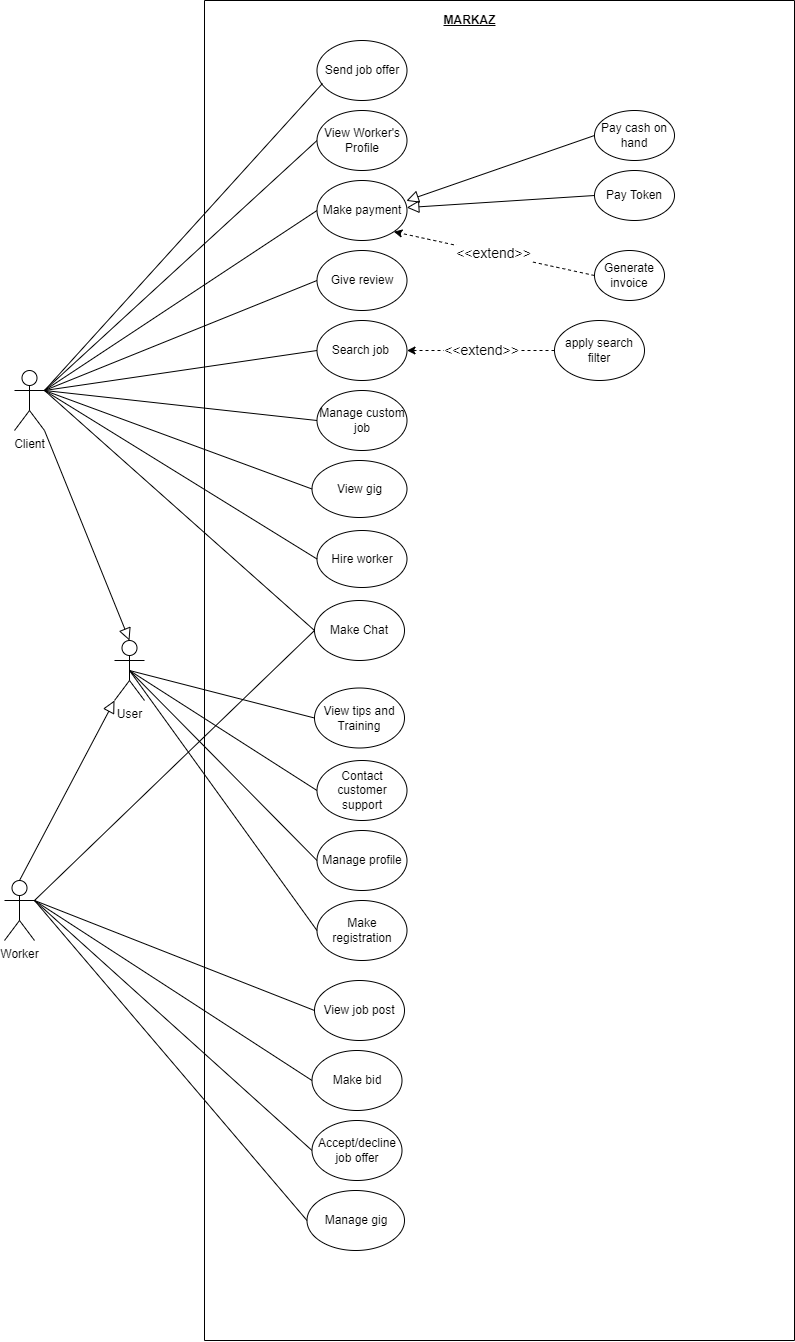

The diagram above was exported from draw.io. Its source (the exported page's mxGraphModel, read from the mxfile embedded in the PNG):
<mxGraphModel dx="1847" dy="750" grid="1" gridSize="10" guides="1" tooltips="1" connect="1" arrows="1" fold="1" page="1" pageScale="1" pageWidth="1100" pageHeight="1700" math="0" shadow="0">
  <root>
    <mxCell id="0" />
    <mxCell id="1" parent="0" />
    <mxCell id="nm7a-neMfotY1w5gMxsQ-1" value="Client" style="shape=umlActor;verticalLabelPosition=bottom;verticalAlign=top;html=1;outlineConnect=0;" parent="1" vertex="1">
      <mxGeometry x="130" y="620" width="30" height="60" as="geometry" />
    </mxCell>
    <mxCell id="nm7a-neMfotY1w5gMxsQ-2" value="Worker" style="shape=umlActor;verticalLabelPosition=bottom;verticalAlign=top;html=1;outlineConnect=0;" parent="1" vertex="1">
      <mxGeometry x="120" y="1130" width="30" height="60" as="geometry" />
    </mxCell>
    <mxCell id="nm7a-neMfotY1w5gMxsQ-52" value="" style="endArrow=none;html=1;rounded=0;entryX=0;entryY=0.5;entryDx=0;entryDy=0;exitX=1;exitY=0.3333333333333333;exitDx=0;exitDy=0;exitPerimeter=0;" parent="1" source="nm7a-neMfotY1w5gMxsQ-1" target="nm7a-neMfotY1w5gMxsQ-40" edge="1">
      <mxGeometry width="50" height="50" relative="1" as="geometry">
        <mxPoint x="280" y="460" as="sourcePoint" />
        <mxPoint x="420" y="160" as="targetPoint" />
      </mxGeometry>
    </mxCell>
    <mxCell id="nm7a-neMfotY1w5gMxsQ-58" value="" style="endArrow=none;html=1;rounded=0;entryX=0;entryY=0.5;entryDx=0;entryDy=0;exitX=1;exitY=0.3333333333333333;exitDx=0;exitDy=0;exitPerimeter=0;" parent="1" source="nm7a-neMfotY1w5gMxsQ-1" target="nm7a-neMfotY1w5gMxsQ-57" edge="1">
      <mxGeometry width="50" height="50" relative="1" as="geometry">
        <mxPoint x="430" y="430" as="sourcePoint" />
        <mxPoint x="480" y="380" as="targetPoint" />
      </mxGeometry>
    </mxCell>
    <mxCell id="nm7a-neMfotY1w5gMxsQ-65" value="" style="endArrow=none;html=1;rounded=0;entryX=0;entryY=0.5;entryDx=0;entryDy=0;exitX=1;exitY=0.3333333333333333;exitDx=0;exitDy=0;exitPerimeter=0;" parent="1" source="nm7a-neMfotY1w5gMxsQ-2" target="nm7a-neMfotY1w5gMxsQ-64" edge="1">
      <mxGeometry width="50" height="50" relative="1" as="geometry">
        <mxPoint x="270" y="910" as="sourcePoint" />
        <mxPoint x="335" y="1000" as="targetPoint" />
      </mxGeometry>
    </mxCell>
    <mxCell id="nm7a-neMfotY1w5gMxsQ-73" value="" style="endArrow=none;html=1;rounded=0;exitX=1;exitY=0.3333333333333333;exitDx=0;exitDy=0;exitPerimeter=0;entryX=0;entryY=0.5;entryDx=0;entryDy=0;" parent="1" source="nm7a-neMfotY1w5gMxsQ-2" target="nm7a-neMfotY1w5gMxsQ-72" edge="1">
      <mxGeometry width="50" height="50" relative="1" as="geometry">
        <mxPoint x="665" y="1020" as="sourcePoint" />
        <mxPoint x="715" y="970" as="targetPoint" />
      </mxGeometry>
    </mxCell>
    <mxCell id="nm7a-neMfotY1w5gMxsQ-78" value="" style="endArrow=none;html=1;rounded=0;exitX=1;exitY=0.3333333333333333;exitDx=0;exitDy=0;exitPerimeter=0;entryX=0;entryY=0.5;entryDx=0;entryDy=0;" parent="1" source="nm7a-neMfotY1w5gMxsQ-1" target="nm7a-neMfotY1w5gMxsQ-76" edge="1">
      <mxGeometry width="50" height="50" relative="1" as="geometry">
        <mxPoint x="680" y="530" as="sourcePoint" />
        <mxPoint x="730" y="480" as="targetPoint" />
      </mxGeometry>
    </mxCell>
    <mxCell id="nm7a-neMfotY1w5gMxsQ-80" value="" style="endArrow=none;html=1;rounded=0;entryX=1;entryY=0.3333333333333333;entryDx=0;entryDy=0;entryPerimeter=0;exitX=0;exitY=0.5;exitDx=0;exitDy=0;" parent="1" source="nm7a-neMfotY1w5gMxsQ-36" target="nm7a-neMfotY1w5gMxsQ-1" edge="1">
      <mxGeometry width="50" height="50" relative="1" as="geometry">
        <mxPoint x="900" y="300" as="sourcePoint" />
        <mxPoint x="730" y="320" as="targetPoint" />
      </mxGeometry>
    </mxCell>
    <mxCell id="nm7a-neMfotY1w5gMxsQ-82" value="" style="endArrow=none;html=1;rounded=0;exitX=1;exitY=0.3333333333333333;exitDx=0;exitDy=0;exitPerimeter=0;entryX=0;entryY=0.5;entryDx=0;entryDy=0;" parent="1" source="nm7a-neMfotY1w5gMxsQ-1" target="nm7a-neMfotY1w5gMxsQ-70" edge="1">
      <mxGeometry width="50" height="50" relative="1" as="geometry">
        <mxPoint x="620" y="780" as="sourcePoint" />
        <mxPoint x="430" y="570" as="targetPoint" />
      </mxGeometry>
    </mxCell>
    <mxCell id="nm7a-neMfotY1w5gMxsQ-90" value="" style="endArrow=none;html=1;rounded=0;exitX=1;exitY=0.3333333333333333;exitDx=0;exitDy=0;exitPerimeter=0;entryX=0;entryY=0.5;entryDx=0;entryDy=0;" parent="1" source="nm7a-neMfotY1w5gMxsQ-2" target="nm7a-neMfotY1w5gMxsQ-89" edge="1">
      <mxGeometry width="50" height="50" relative="1" as="geometry">
        <mxPoint x="610" y="1010" as="sourcePoint" />
        <mxPoint x="660" y="960" as="targetPoint" />
      </mxGeometry>
    </mxCell>
    <mxCell id="nm7a-neMfotY1w5gMxsQ-98" value="" style="endArrow=none;html=1;rounded=0;entryX=0;entryY=0.5;entryDx=0;entryDy=0;exitX=1;exitY=0.3333333333333333;exitDx=0;exitDy=0;exitPerimeter=0;" parent="1" source="nm7a-neMfotY1w5gMxsQ-1" target="nm7a-neMfotY1w5gMxsQ-64" edge="1">
      <mxGeometry width="50" height="50" relative="1" as="geometry">
        <mxPoint x="200" y="890" as="sourcePoint" />
        <mxPoint x="670" y="740" as="targetPoint" />
      </mxGeometry>
    </mxCell>
    <mxCell id="nm7a-neMfotY1w5gMxsQ-104" value="" style="endArrow=none;html=1;rounded=0;entryX=0;entryY=0.5;entryDx=0;entryDy=0;exitX=0.5;exitY=0.5;exitDx=0;exitDy=0;exitPerimeter=0;" parent="1" target="nm7a-neMfotY1w5gMxsQ-99" edge="1" source="MoKGgQPCq26OvfqYwLEz-5">
      <mxGeometry width="50" height="50" relative="1" as="geometry">
        <mxPoint x="280" y="700" as="sourcePoint" />
        <mxPoint x="670" y="1240" as="targetPoint" />
      </mxGeometry>
    </mxCell>
    <mxCell id="nm7a-neMfotY1w5gMxsQ-105" value="" style="endArrow=none;html=1;rounded=0;entryX=0;entryY=0.5;entryDx=0;entryDy=0;exitX=0.5;exitY=0.5;exitDx=0;exitDy=0;exitPerimeter=0;" parent="1" target="nm7a-neMfotY1w5gMxsQ-95" edge="1" source="MoKGgQPCq26OvfqYwLEz-5">
      <mxGeometry width="50" height="50" relative="1" as="geometry">
        <mxPoint x="280" y="700" as="sourcePoint" />
        <mxPoint x="670" y="1070" as="targetPoint" />
      </mxGeometry>
    </mxCell>
    <mxCell id="nm7a-neMfotY1w5gMxsQ-117" value="" style="swimlane;startSize=0;" parent="1" vertex="1">
      <mxGeometry x="320" y="250" width="590" height="1340" as="geometry" />
    </mxCell>
    <mxCell id="nm7a-neMfotY1w5gMxsQ-40" value="Make payment" style="ellipse;whiteSpace=wrap;html=1;" parent="nm7a-neMfotY1w5gMxsQ-117" vertex="1">
      <mxGeometry x="112.5" y="180" width="90" height="60" as="geometry" />
    </mxCell>
    <mxCell id="nm7a-neMfotY1w5gMxsQ-36" value="&lt;span style=&quot;font-family: &amp;#34;helvetica&amp;#34;&quot;&gt;View Worker's Profile&lt;/span&gt;" style="ellipse;whiteSpace=wrap;html=1;" parent="nm7a-neMfotY1w5gMxsQ-117" vertex="1">
      <mxGeometry x="112.5" y="110" width="90" height="60" as="geometry" />
    </mxCell>
    <mxCell id="nm7a-neMfotY1w5gMxsQ-70" value="Manage custom job" style="ellipse;whiteSpace=wrap;html=1;" parent="nm7a-neMfotY1w5gMxsQ-117" vertex="1">
      <mxGeometry x="112.5" y="390" width="90" height="60" as="geometry" />
    </mxCell>
    <mxCell id="nm7a-neMfotY1w5gMxsQ-77" value="apply search filter" style="ellipse;whiteSpace=wrap;html=1;" parent="nm7a-neMfotY1w5gMxsQ-117" vertex="1">
      <mxGeometry x="350" y="320" width="90" height="60" as="geometry" />
    </mxCell>
    <mxCell id="nm7a-neMfotY1w5gMxsQ-43" value="Pay Token" style="ellipse;whiteSpace=wrap;html=1;" parent="nm7a-neMfotY1w5gMxsQ-117" vertex="1">
      <mxGeometry x="390" y="170" width="80" height="50" as="geometry" />
    </mxCell>
    <mxCell id="nm7a-neMfotY1w5gMxsQ-41" value="Pay cash on hand" style="ellipse;whiteSpace=wrap;html=1;" parent="nm7a-neMfotY1w5gMxsQ-117" vertex="1">
      <mxGeometry x="390" y="110" width="80" height="50" as="geometry" />
    </mxCell>
    <mxCell id="nm7a-neMfotY1w5gMxsQ-89" value="Accept/decline job offer" style="ellipse;whiteSpace=wrap;html=1;" parent="nm7a-neMfotY1w5gMxsQ-117" vertex="1">
      <mxGeometry x="107.5" y="1120" width="90" height="60" as="geometry" />
    </mxCell>
    <mxCell id="nm7a-neMfotY1w5gMxsQ-72" value="View job post" style="ellipse;whiteSpace=wrap;html=1;" parent="nm7a-neMfotY1w5gMxsQ-117" vertex="1">
      <mxGeometry x="110" y="980" width="90" height="60" as="geometry" />
    </mxCell>
    <mxCell id="nm7a-neMfotY1w5gMxsQ-120" value="&lt;b&gt;&lt;u&gt;MARKAZ&lt;/u&gt;&lt;/b&gt;" style="text;html=1;align=center;verticalAlign=middle;resizable=0;points=[];autosize=1;strokeColor=none;fillColor=none;" parent="nm7a-neMfotY1w5gMxsQ-117" vertex="1">
      <mxGeometry x="230" y="10" width="70" height="20" as="geometry" />
    </mxCell>
    <mxCell id="nm7a-neMfotY1w5gMxsQ-64" value="Make Chat" style="ellipse;whiteSpace=wrap;html=1;" parent="nm7a-neMfotY1w5gMxsQ-117" vertex="1">
      <mxGeometry x="110" y="600" width="90" height="60" as="geometry" />
    </mxCell>
    <mxCell id="nm7a-neMfotY1w5gMxsQ-66" value="Make registration" style="ellipse;whiteSpace=wrap;html=1;" parent="nm7a-neMfotY1w5gMxsQ-117" vertex="1">
      <mxGeometry x="112.5" y="900" width="90" height="60" as="geometry" />
    </mxCell>
    <mxCell id="nm7a-neMfotY1w5gMxsQ-95" value="View tips and Training" style="ellipse;whiteSpace=wrap;html=1;" parent="nm7a-neMfotY1w5gMxsQ-117" vertex="1">
      <mxGeometry x="110" y="687.5" width="90" height="60" as="geometry" />
    </mxCell>
    <mxCell id="nm7a-neMfotY1w5gMxsQ-99" value="Contact customer support" style="ellipse;whiteSpace=wrap;html=1;" parent="nm7a-neMfotY1w5gMxsQ-117" vertex="1">
      <mxGeometry x="112.5" y="760" width="90" height="60" as="geometry" />
    </mxCell>
    <mxCell id="nm7a-neMfotY1w5gMxsQ-101" value="Manage profile" style="ellipse;whiteSpace=wrap;html=1;" parent="nm7a-neMfotY1w5gMxsQ-117" vertex="1">
      <mxGeometry x="112.5" y="830" width="90" height="60" as="geometry" />
    </mxCell>
    <mxCell id="nm7a-neMfotY1w5gMxsQ-76" value="Search job&amp;nbsp;" style="ellipse;whiteSpace=wrap;html=1;" parent="nm7a-neMfotY1w5gMxsQ-117" vertex="1">
      <mxGeometry x="112.5" y="320" width="90" height="60" as="geometry" />
    </mxCell>
    <mxCell id="nm7a-neMfotY1w5gMxsQ-79" value="&amp;lt;&amp;lt;extend&amp;gt;&amp;gt;" style="html=1;labelBackgroundColor=#ffffff;startArrow=none;startFill=0;startSize=6;endArrow=classic;endFill=1;endSize=6;jettySize=auto;orthogonalLoop=1;strokeWidth=1;dashed=1;fontSize=14;rounded=0;exitX=0;exitY=0.5;exitDx=0;exitDy=0;entryX=1;entryY=0.5;entryDx=0;entryDy=0;" parent="nm7a-neMfotY1w5gMxsQ-117" source="nm7a-neMfotY1w5gMxsQ-77" target="nm7a-neMfotY1w5gMxsQ-76" edge="1">
      <mxGeometry width="60" height="60" relative="1" as="geometry">
        <mxPoint x="380" y="330" as="sourcePoint" />
        <mxPoint x="220" y="330" as="targetPoint" />
      </mxGeometry>
    </mxCell>
    <mxCell id="nm7a-neMfotY1w5gMxsQ-57" value="Give review" style="ellipse;whiteSpace=wrap;html=1;" parent="nm7a-neMfotY1w5gMxsQ-117" vertex="1">
      <mxGeometry x="112.5" y="250" width="90" height="60" as="geometry" />
    </mxCell>
    <mxCell id="VfupohIp2qDixd1lpmc3-5" value="Make bid" style="ellipse;whiteSpace=wrap;html=1;" parent="nm7a-neMfotY1w5gMxsQ-117" vertex="1">
      <mxGeometry x="107.5" y="1050" width="90" height="60" as="geometry" />
    </mxCell>
    <mxCell id="VfupohIp2qDixd1lpmc3-7" value="Generate invoice" style="ellipse;whiteSpace=wrap;html=1;" parent="nm7a-neMfotY1w5gMxsQ-117" vertex="1">
      <mxGeometry x="390" y="250" width="70" height="50" as="geometry" />
    </mxCell>
    <mxCell id="VfupohIp2qDixd1lpmc3-9" value="&amp;lt;&amp;lt;extend&amp;gt;&amp;gt;" style="html=1;labelBackgroundColor=#ffffff;startArrow=none;startFill=0;startSize=6;endArrow=classic;endFill=1;endSize=6;jettySize=auto;orthogonalLoop=1;strokeWidth=1;dashed=1;fontSize=14;rounded=0;exitX=0;exitY=0.5;exitDx=0;exitDy=0;entryX=1;entryY=1;entryDx=0;entryDy=0;" parent="nm7a-neMfotY1w5gMxsQ-117" source="VfupohIp2qDixd1lpmc3-7" target="nm7a-neMfotY1w5gMxsQ-40" edge="1">
      <mxGeometry width="60" height="60" relative="1" as="geometry">
        <mxPoint x="400" y="220" as="sourcePoint" />
        <mxPoint x="190" y="173" as="targetPoint" />
      </mxGeometry>
    </mxCell>
    <mxCell id="MoKGgQPCq26OvfqYwLEz-42" value="Manage gig" style="ellipse;whiteSpace=wrap;html=1;" parent="nm7a-neMfotY1w5gMxsQ-117" vertex="1">
      <mxGeometry x="102.5" y="1190" width="97.5" height="60" as="geometry" />
    </mxCell>
    <mxCell id="MoKGgQPCq26OvfqYwLEz-44" value="View gig" style="ellipse;whiteSpace=wrap;html=1;" parent="nm7a-neMfotY1w5gMxsQ-117" vertex="1">
      <mxGeometry x="107.5" y="460" width="95" height="57" as="geometry" />
    </mxCell>
    <mxCell id="MoKGgQPCq26OvfqYwLEz-46" value="Hire worker" style="ellipse;whiteSpace=wrap;html=1;" parent="nm7a-neMfotY1w5gMxsQ-117" vertex="1">
      <mxGeometry x="112.5" y="530" width="90" height="57" as="geometry" />
    </mxCell>
    <mxCell id="4Ub_UTS2I2_wNzryx7PU-4" value="" style="endArrow=block;html=1;endFill=0;endSize=10;rounded=0;exitX=0;exitY=0.5;exitDx=0;exitDy=0;" parent="nm7a-neMfotY1w5gMxsQ-117" source="nm7a-neMfotY1w5gMxsQ-43" target="nm7a-neMfotY1w5gMxsQ-40" edge="1">
      <mxGeometry width="50" height="50" relative="1" as="geometry">
        <mxPoint x="400" y="155" as="sourcePoint" />
        <mxPoint x="210" y="160" as="targetPoint" />
        <Array as="points" />
      </mxGeometry>
    </mxCell>
    <mxCell id="4Ub_UTS2I2_wNzryx7PU-7" value="" style="endArrow=block;html=1;endFill=0;endSize=10;rounded=0;exitX=0;exitY=0.5;exitDx=0;exitDy=0;entryX=0.993;entryY=0.339;entryDx=0;entryDy=0;entryPerimeter=0;" parent="nm7a-neMfotY1w5gMxsQ-117" source="nm7a-neMfotY1w5gMxsQ-41" target="nm7a-neMfotY1w5gMxsQ-40" edge="1">
      <mxGeometry width="50" height="50" relative="1" as="geometry">
        <mxPoint x="400" y="155" as="sourcePoint" />
        <mxPoint x="210" y="160" as="targetPoint" />
        <Array as="points" />
      </mxGeometry>
    </mxCell>
    <mxCell id="2NURvZSgzTiIGeuTJw8N-4" value="Send job offer" style="ellipse;whiteSpace=wrap;html=1;" vertex="1" parent="nm7a-neMfotY1w5gMxsQ-117">
      <mxGeometry x="112.5" y="40" width="90" height="60" as="geometry" />
    </mxCell>
    <mxCell id="VfupohIp2qDixd1lpmc3-6" value="" style="endArrow=none;html=1;rounded=0;exitX=1;exitY=0.3333333333333333;exitDx=0;exitDy=0;exitPerimeter=0;entryX=0;entryY=0.5;entryDx=0;entryDy=0;" parent="1" source="nm7a-neMfotY1w5gMxsQ-2" target="VfupohIp2qDixd1lpmc3-5" edge="1">
      <mxGeometry width="50" height="50" relative="1" as="geometry">
        <mxPoint x="270" y="930" as="sourcePoint" />
        <mxPoint x="440" y="1020" as="targetPoint" />
      </mxGeometry>
    </mxCell>
    <mxCell id="MoKGgQPCq26OvfqYwLEz-5" value="User" style="shape=umlActor;verticalLabelPosition=bottom;verticalAlign=top;html=1;outlineConnect=0;" parent="1" vertex="1">
      <mxGeometry x="230" y="890" width="30" height="60" as="geometry" />
    </mxCell>
    <mxCell id="MoKGgQPCq26OvfqYwLEz-37" value="" style="endArrow=none;html=1;rounded=0;entryX=0;entryY=0.5;entryDx=0;entryDy=0;exitX=0.5;exitY=0.5;exitDx=0;exitDy=0;exitPerimeter=0;" parent="1" target="nm7a-neMfotY1w5gMxsQ-101" edge="1" source="MoKGgQPCq26OvfqYwLEz-5">
      <mxGeometry width="50" height="50" relative="1" as="geometry">
        <mxPoint x="280" y="700" as="sourcePoint" />
        <mxPoint x="440" y="807" as="targetPoint" />
      </mxGeometry>
    </mxCell>
    <mxCell id="MoKGgQPCq26OvfqYwLEz-38" value="" style="endArrow=none;html=1;rounded=0;entryX=0;entryY=0.5;entryDx=0;entryDy=0;exitX=0.5;exitY=0.5;exitDx=0;exitDy=0;exitPerimeter=0;" parent="1" target="nm7a-neMfotY1w5gMxsQ-66" edge="1" source="MoKGgQPCq26OvfqYwLEz-5">
      <mxGeometry width="50" height="50" relative="1" as="geometry">
        <mxPoint x="260" y="930" as="sourcePoint" />
        <mxPoint x="440" y="877" as="targetPoint" />
      </mxGeometry>
    </mxCell>
    <mxCell id="MoKGgQPCq26OvfqYwLEz-43" value="" style="endArrow=none;html=1;rounded=0;entryX=0;entryY=0.5;entryDx=0;entryDy=0;exitX=1;exitY=0.3333333333333333;exitDx=0;exitDy=0;exitPerimeter=0;" parent="1" target="MoKGgQPCq26OvfqYwLEz-42" edge="1" source="nm7a-neMfotY1w5gMxsQ-2">
      <mxGeometry width="50" height="50" relative="1" as="geometry">
        <mxPoint x="200" y="930" as="sourcePoint" />
        <mxPoint x="440" y="1157" as="targetPoint" />
      </mxGeometry>
    </mxCell>
    <mxCell id="MoKGgQPCq26OvfqYwLEz-45" value="" style="endArrow=none;html=1;rounded=0;entryX=0;entryY=0.5;entryDx=0;entryDy=0;exitX=1;exitY=0.3333333333333333;exitDx=0;exitDy=0;exitPerimeter=0;" parent="1" target="MoKGgQPCq26OvfqYwLEz-44" edge="1" source="nm7a-neMfotY1w5gMxsQ-1">
      <mxGeometry width="50" height="50" relative="1" as="geometry">
        <mxPoint x="200" y="560" as="sourcePoint" />
        <mxPoint x="440" y="530" as="targetPoint" />
      </mxGeometry>
    </mxCell>
    <mxCell id="MoKGgQPCq26OvfqYwLEz-47" value="" style="endArrow=none;html=1;rounded=0;entryX=0;entryY=0.5;entryDx=0;entryDy=0;exitX=1;exitY=0.3333333333333333;exitDx=0;exitDy=0;exitPerimeter=0;" parent="1" source="nm7a-neMfotY1w5gMxsQ-1" target="MoKGgQPCq26OvfqYwLEz-46" edge="1">
      <mxGeometry width="50" height="50" relative="1" as="geometry">
        <mxPoint x="490" y="540" as="sourcePoint" />
        <mxPoint x="540" y="490" as="targetPoint" />
      </mxGeometry>
    </mxCell>
    <mxCell id="4Ub_UTS2I2_wNzryx7PU-8" value="" style="endArrow=block;html=1;endFill=0;endSize=10;rounded=0;exitX=1;exitY=1;exitDx=0;exitDy=0;entryX=0.5;entryY=0;entryDx=0;entryDy=0;entryPerimeter=0;exitPerimeter=0;" parent="1" source="nm7a-neMfotY1w5gMxsQ-1" target="MoKGgQPCq26OvfqYwLEz-5" edge="1">
      <mxGeometry width="50" height="50" relative="1" as="geometry">
        <mxPoint x="720" y="192" as="sourcePoint" />
        <mxPoint x="529.3699999999999" y="247.34000000000003" as="targetPoint" />
        <Array as="points" />
      </mxGeometry>
    </mxCell>
    <mxCell id="4Ub_UTS2I2_wNzryx7PU-9" value="" style="endArrow=block;html=1;endFill=0;endSize=10;rounded=0;exitX=0.5;exitY=0;exitDx=0;exitDy=0;entryX=0;entryY=1;entryDx=0;entryDy=0;entryPerimeter=0;exitPerimeter=0;" parent="1" source="nm7a-neMfotY1w5gMxsQ-2" target="MoKGgQPCq26OvfqYwLEz-5" edge="1">
      <mxGeometry width="50" height="50" relative="1" as="geometry">
        <mxPoint x="210" y="550" as="sourcePoint" />
        <mxPoint x="275" y="660" as="targetPoint" />
        <Array as="points" />
      </mxGeometry>
    </mxCell>
    <mxCell id="2NURvZSgzTiIGeuTJw8N-5" value="" style="endArrow=none;html=1;rounded=0;exitX=0.061;exitY=0.717;exitDx=0;exitDy=0;exitPerimeter=0;entryX=1;entryY=0.3333333333333333;entryDx=0;entryDy=0;entryPerimeter=0;" edge="1" parent="1" source="2NURvZSgzTiIGeuTJw8N-4" target="nm7a-neMfotY1w5gMxsQ-1">
      <mxGeometry width="50" height="50" relative="1" as="geometry">
        <mxPoint x="442.5" y="400" as="sourcePoint" />
        <mxPoint x="200" y="640" as="targetPoint" />
      </mxGeometry>
    </mxCell>
  </root>
</mxGraphModel>